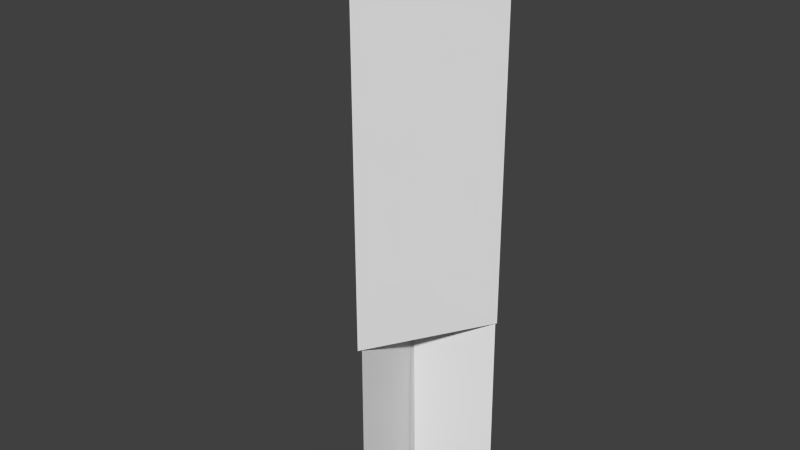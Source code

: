 # Source: saturn_torch.blend  (saved by Blender 2.74.0; exported with 4.5.12 LTS)
import bpy
from mathutils import Matrix  # noqa: F401  (used for matrix-valued properties, if any)

bpy.ops.wm.read_factory_settings(use_empty=True)
scene = bpy.context.scene
scene.name = 'Scene'

# ---- collections
col_collection_1 = bpy.data.collections.new('Collection 1'); scene.collection.children.link(col_collection_1)

# ---- world
world_world = bpy.data.worlds.new('World'); scene.world = world_world
world_world.color = (0.05088, 0.05088, 0.05088)
world_world.use_sun_shadow = False
world_world.sun_shadow_jitter_overblur = 0.0
world_world.cycles.sampling_method = 'MANUAL'
world_world.cycles.sample_map_resolution = 256

# ---- meshes
me_plane_002 = bpy.data.meshes.new('Plane.002')
me_plane_002.from_pydata([(-0.01342, -0.4688, 0.007511), (-1.013, -0.4633, 0.007485), (-0.007924, -0.06881, 0.001103), (-1.008, -0.06331, 0.001077)], [], [(0, 1, 3, 2)])
_uv = me_plane_002.uv_layers.new(name='UVMap')
_uv.uv.foreach_set('vector', [0.0005558, 0.000543, 0.2476, 0.000543, 0.2476, 0.9956, 0.0005558, 0.9956])
_ca = me_plane_002.color_attributes.new('Col', 'BYTE_COLOR', 'CORNER')
_ca.data.foreach_set('color', [1.0, 1.0, 1.0, 1.0, 1.0, 1.0, 1.0, 1.0, 1.0, 1.0, 1.0, 1.0, 1.0, 1.0, 1.0, 1.0])
me_plane_002.use_remesh_preserve_volume = False
me_plane_002.use_remesh_preserve_attributes = False
me_plane_002.use_mirror_vertex_groups = False
me_plane_002.update()
me_plane_001 = bpy.data.meshes.new('Plane.001')
me_plane_001.from_pydata([(-0.01342, -0.4688, 0.007511), (-1.013, -0.4633, 0.007485), (-0.007924, -0.06881, 0.001103), (-1.008, -0.06331, 0.001077)], [], [(0, 1, 3, 2)])
_uv = me_plane_001.uv_layers.new(name='UVMap')
_uv.uv.foreach_set('vector', [0.0005558, 0.000543, 0.2476, 0.000543, 0.2476, 0.9956, 0.0005558, 0.9956])
_ca = me_plane_001.color_attributes.new('Col', 'BYTE_COLOR', 'CORNER')
_ca.data.foreach_set('color', [1.0, 1.0, 1.0, 1.0, 1.0, 1.0, 1.0, 1.0, 1.0, 1.0, 1.0, 1.0, 1.0, 1.0, 1.0, 1.0])
me_plane_001.use_remesh_preserve_volume = False
me_plane_001.use_remesh_preserve_attributes = False
me_plane_001.use_mirror_vertex_groups = False
me_plane_001.update()
me_cylinder = bpy.data.meshes.new('Cylinder')
me_cylinder.from_pydata([(0.0, 0.1, -0.25), (0.0, 0.1, 0.25), (0.0866, -0.05, -0.25), (0.0866, -0.05, 0.25), (-0.0866, -0.05, -0.25), (-0.0866, -0.05, 0.25)], [], [(0, 1, 3, 2), (4, 5, 1, 0), (2, 3, 5, 4), (3, 1, 5), (0, 2, 4)])
_uv = me_cylinder.uv_layers.new(name='UVMap')
_uv.uv.foreach_set('vector', [0.2613, 0.9977, 0.26, 0.0005819, 0.5591, 0.0001856, 0.5604, 0.9973, 0.9856, 0.9819, 0.9834, 0.002808, 0.6897, 0.003467, 0.6919, 0.9826, 0.4345, 0.9975, 0.4332, 0.0003524, 0.7786, -0.000105, 0.7799, 0.997, 0.639, 0.06501, 0.5957, 0.14, 0.5524, 0.06501, 0.3931, 0.999, 0.536, 0.7514, 0.2501, 0.7514])
me_cylinder.use_remesh_preserve_volume = False
me_cylinder.use_remesh_preserve_attributes = False
me_cylinder.use_mirror_vertex_groups = False
me_cylinder.update()
me_plane = bpy.data.meshes.new('Plane')
me_plane.from_pydata([(-0.01342, -0.4688, 0.007511), (-1.013, -0.4633, 0.007485), (-0.007924, -0.06881, 0.001103), (-1.008, -0.06331, 0.001077)], [], [(0, 1, 3, 2)])
_uv = me_plane.uv_layers.new(name='UVMap')
_uv.uv.foreach_set('vector', [0.0005558, 0.000543, 0.2476, 0.000543, 0.2476, 0.9956, 0.0005558, 0.9956])
_ca = me_plane.color_attributes.new('Col', 'BYTE_COLOR', 'CORNER')
_ca.data.foreach_set('color', [1.0, 1.0, 1.0, 1.0, 1.0, 1.0, 1.0, 1.0, 1.0, 1.0, 1.0, 1.0, 1.0, 1.0, 1.0, 1.0])
me_plane.use_remesh_preserve_volume = False
me_plane.use_remesh_preserve_attributes = False
me_plane.use_mirror_vertex_groups = False
me_plane.update()

# ---- objects
ob_plane_002 = bpy.data.objects.new('Plane.002', me_plane_002)
ob_plane_001 = bpy.data.objects.new('Plane.001', me_plane_001)
ob_cylinder = bpy.data.objects.new('Cylinder', me_cylinder)
ob_plane = bpy.data.objects.new('Plane', me_plane)

# ---- transforms, parenting, visibility, modifiers, constraints
ob_plane_002.location = (-0.002964, 0.0387, -0.6453)
ob_plane_002.rotation_euler = (-1.603, 1.575, -1.606)
ob_plane_002.scale = (0.2429, 0.2429, 0.2429)
ob_plane_002.lineart.crease_threshold = 0.0
ob_plane_001.location = (-0.01204, 0.008847, -0.6531)
ob_plane_001.rotation_euler = (-4.199, 1.572, 4.175)
ob_plane_001.scale = (0.2429, 0.2429, 0.2429)
ob_plane_001.lineart.crease_threshold = 0.0
ob_cylinder.location = (-0.001455, 0.01761, -0.1656)
ob_cylinder.rotation_euler = (3.142, -0.003123, -0.007573)
ob_cylinder.lineart.crease_threshold = 0.0
ob_plane.location = (0.0175, 0.01174, -0.6541)
ob_plane.rotation_euler = (-1.167, -4.707, 3.018)
ob_plane.scale = (0.2429, 0.2429, 0.2429)
ob_plane.lineart.crease_threshold = 0.0

# ---- collection membership
col_collection_1.objects.link(ob_plane_002)
col_collection_1.objects.link(ob_plane_001)
col_collection_1.objects.link(ob_cylinder)
col_collection_1.objects.link(ob_plane)

# ---- scene / render settings (as saved in the file)
scene.frame_start = 1; scene.frame_end = 250; scene.frame_set(1)
scene.render.engine = 'BLENDER_EEVEE_NEXT'
scene.render.image_settings.compression = 90
scene.render.resolution_percentage = 50
scene.render.dither_intensity = 0.0
scene.cycles.use_denoising = False
scene.cycles.samples = 10
scene.cycles.sampling_pattern = 'TABULATED_SOBOL'
scene.cycles.light_sampling_threshold = 0.0
scene.cycles.use_adaptive_sampling = False
scene.cycles.use_light_tree = False
scene.cycles.blur_glossy = 0.0
scene.cycles.volume_bounces = 1
scene.cycles.pixel_filter_type = 'GAUSSIAN'
scene.cycles.sample_clamp_indirect = 0.0
scene.view_settings.view_transform = 'Standard'
bpy.context.view_layer.update()

# ---- added for rendering (the .blend has no active camera and no usable light): camera, sun
cam_auto = bpy.data.cameras.new('AutoCamera')
cam_auto.lens = 50.0
cam_auto.sensor_width = 36.0
cam_auto.clip_end = 1000.0
ob_auto_camera = bpy.data.objects.new('AutoCamera', cam_auto)
scene.collection.objects.link(ob_auto_camera)
ob_auto_camera.location = (0.714031, -0.865655, 0.28833)
ob_auto_camera.rotation_euler = (1.09748, -7.21219e-08, 0.694738)
scene.camera = ob_auto_camera
light_auto_sun = bpy.data.lights.new('AutoSun', 'SUN')
light_auto_sun.energy = 3.0
light_auto_sun.angle = 0.0523599
ob_auto_sun = bpy.data.objects.new('AutoSun', light_auto_sun)
scene.collection.objects.link(ob_auto_sun)
ob_auto_sun.rotation_euler = (0.872665, 0.174533, 0.523599)
bpy.context.view_layer.update()
